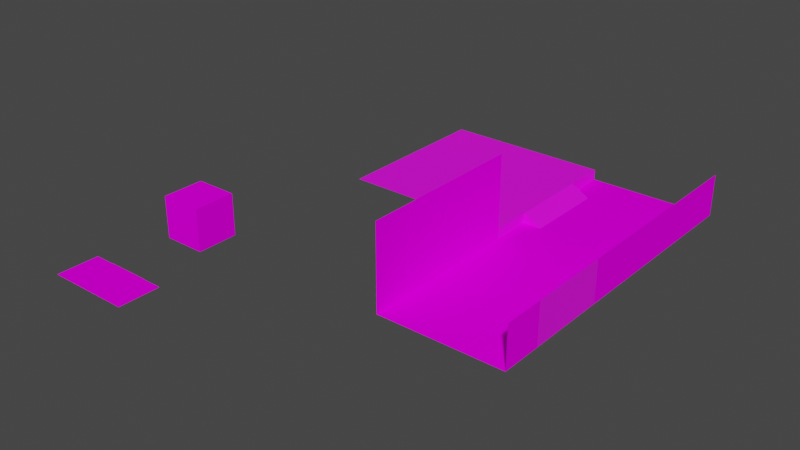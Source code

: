 # Source: level.blend  (saved by Blender 3.3.6; exported with 4.5.12 LTS)
import bpy
from mathutils import Matrix  # noqa: F401  (used for matrix-valued properties, if any)

bpy.ops.wm.read_factory_settings(use_empty=True)
scene = bpy.context.scene
scene.name = 'Scene'

# ---- collections
col_collection = bpy.data.collections.new('Collection'); scene.collection.children.link(col_collection)

# ---- images (referenced by path relative to the original .blend; pixels are not part of the script)
import os
ASSET_DIR = os.environ.get("B2B_ASSET_DIR", "")  # directory of the original .blend (textures are referenced by path, not embedded)
HERE = os.path.dirname(os.path.abspath(__file__))  # packed textures are extracted next to this script under _unpacked/

def load_image(name, relpath, width, height, colorspace="sRGB"):
    """Load a texture the original file referenced (path relative to the .blend, or extracted next to this script)."""
    p = next((c for c in (os.path.join(HERE, relpath), os.path.join(ASSET_DIR, relpath)) if relpath and os.path.exists(c)), "")
    if p:
        img = bpy.data.images.load(p, check_existing=True)
        img.name = name
    else:  # same state as the original file: an image datablock whose file is absent (Cycles renders it pink)
        img = bpy.data.images.new(name, width, height)
        img.source = "FILE"
        img.filepath = "//" + (relpath or name)
    img.colorspace_settings.name = colorspace
    return img
img_000_png = load_image('000.png', '000.png', 1024, 1024, 'sRGB')
img_floor_003_png = load_image('floor-003.png', 'floor-003.png', 1024, 1024, 'sRGB')
img_floor_004_png = load_image('floor-004.png', 'floor-004.png', 1024, 1024, 'sRGB')
img_fl_501_png = load_image('fl-501.png', 'fl-501.png', 1024, 1024, 'sRGB')
img_floor_103_png = load_image('floor-103.png', 'floor-103.png', 1024, 1024, 'sRGB')
img_floor_005_png = load_image('floor-005.png', 'floor-005.png', 1024, 1024, 'sRGB')
img_floor_006_png = load_image('floor-006.png', 'floor-006.png', 1024, 1024, 'sRGB')
img_floor_007_png = load_image('floor-007.png', 'floor-007.png', 1024, 1024, 'sRGB')
img_002_png = load_image('002.png', '002.png', 1024, 1024, 'sRGB')
img_001_png = load_image('001.png', '001.png', 1024, 1024, 'sRGB')

# ---- materials (node trees are filled in below, after node groups)
mat_000 = bpy.data.materials.new('000')
mat_000.alpha_threshold = 0.0
mat_000.use_transparent_shadow = False
mat_000.roughness = 0.5
mat_000.line_color = (0.0, 0.0, 0.0, 1.0)
mat_fl001 = bpy.data.materials.new('fl001')
mat_fl001.use_transparent_shadow = False
mat_fl004 = bpy.data.materials.new('fl004')
mat_fl004.surface_render_method = 'BLENDED'
mat_fl004.blend_method = 'BLEND'
mat_fl004.use_transparent_shadow = False
mat_fl004.preview_render_type = 'FLAT'
mat_fl_501 = bpy.data.materials.new('fl-501')
mat_fl103 = bpy.data.materials.new('fl103')
mat_fl103.use_transparent_shadow = False
mat_fl_005 = bpy.data.materials.new('fl-005')
mat_fl_005.use_transparent_shadow = False
mat_fl_006 = bpy.data.materials.new('fl-006')
mat_fl_006.use_transparent_shadow = False
mat_fl_007 = bpy.data.materials.new('fl-007')
mat_fl_007.use_transparent_shadow = False
mat_002 = bpy.data.materials.new('002')
mat_002.use_transparent_shadow = False
mat_001 = bpy.data.materials.new('001')
mat_001.use_transparent_shadow = False

# ---- material node trees
mat_000.use_nodes = True; mat_000.node_tree.nodes.clear()
_N = mat_000.node_tree.nodes; _L = mat_000.node_tree.links
n0 = _N.new('ShaderNodeOutputMaterial'); n0.name = 'Material Output'; n0.location = (300, 300)
n1 = _N.new('ShaderNodeBsdfPrincipled'); n1.name = 'Principled BSDF'; n1.location = (10, 300)
n1.distribution = 'GGX'
n1.subsurface_method = 'RANDOM_WALK_SKIN'
n1.inputs[2].default_value = 0.0
n1.inputs[3].default_value = 1.45
n1.inputs[11].default_value = 1.01
n1.inputs[13].default_value = 0.0
n1.inputs[20].default_value = 0.0
n1.inputs[27].default_value = (0.0, 0.0, 0.0, 1.0)
n1.inputs[28].default_value = 1.0
n2 = _N.new('ShaderNodeTexImage'); n2.name = 'Image Texture'; n2.location = (-280, 280)
n2.image = img_000_png
n2.interpolation = 'Closest'
_L.new(n1.outputs[0], n0.inputs[0])
_L.new(n2.outputs[0], n1.inputs[0])
n0.is_active_output = True
mat_fl001.use_nodes = True; mat_fl001.node_tree.nodes.clear()
_N = mat_fl001.node_tree.nodes; _L = mat_fl001.node_tree.links
n0 = _N.new('ShaderNodeBsdfPrincipled'); n0.name = 'Principled BSDF'; n0.location = (10, 300)
n0.distribution = 'GGX'
n0.subsurface_method = 'RANDOM_WALK_SKIN'
n0.inputs[3].default_value = 1.45
n0.inputs[13].default_value = 0.0
n0.inputs[27].default_value = (0.0, 0.0, 0.0, 1.0)
n0.inputs[28].default_value = 1.0
n1 = _N.new('ShaderNodeOutputMaterial'); n1.name = 'Material Output'; n1.location = (300, 300)
n2 = _N.new('ShaderNodeTexImage'); n2.name = 'Image Texture'; n2.location = (-280, 275)
n2.image = img_floor_003_png
n2.interpolation = 'Closest'
_L.new(n0.outputs[0], n1.inputs[0])
_L.new(n2.outputs[0], n0.inputs[0])
n1.is_active_output = True
mat_fl004.use_nodes = True; mat_fl004.node_tree.nodes.clear()
_N = mat_fl004.node_tree.nodes; _L = mat_fl004.node_tree.links
n0 = _N.new('ShaderNodeOutputMaterial'); n0.name = 'Material Output'; n0.location = (300, 300)
n1 = _N.new('ShaderNodeTexImage'); n1.name = 'Image Texture'; n1.location = (-200, 300)
n1.image = img_floor_004_png
n1.interpolation = 'Closest'
n1.extension = 'CLIP'
n2 = _N.new('ShaderNodeBsdfPrincipled'); n2.name = 'Principled BSDF'; n2.location = (0, 300)
n2.distribution = 'GGX'
n2.subsurface_method = 'RANDOM_WALK_SKIN'
n2.inputs[2].default_value = 0.0
n2.inputs[3].default_value = 1.45
n2.inputs[13].default_value = 0.0
n2.inputs[27].default_value = (0.0, 0.0, 0.0, 1.0)
n2.inputs[28].default_value = 1.0
_L.new(n1.outputs[0], n2.inputs[0])
_L.new(n1.outputs[1], n2.inputs[4])
_L.new(n2.outputs[0], n0.inputs[0])
n0.is_active_output = True
mat_fl_501.use_nodes = True; mat_fl_501.node_tree.nodes.clear()
_N = mat_fl_501.node_tree.nodes; _L = mat_fl_501.node_tree.links
n0 = _N.new('ShaderNodeOutputMaterial'); n0.name = 'Material Output'; n0.location = (300, 300)
n1 = _N.new('ShaderNodeTexImage'); n1.name = 'Image Texture'; n1.location = (-200, 300)
n1.image = img_fl_501_png
n1.interpolation = 'Closest'
n1.extension = 'CLIP'
n2 = _N.new('ShaderNodeBsdfPrincipled'); n2.name = 'Principled BSDF'; n2.location = (0, 300)
n2.distribution = 'GGX'
n2.subsurface_method = 'RANDOM_WALK_SKIN'
n2.inputs[3].default_value = 1.45
n2.inputs[13].default_value = 0.0
n2.inputs[27].default_value = (0.0, 0.0, 0.0, 1.0)
n2.inputs[28].default_value = 1.0
n3 = _N.new('ShaderNodeMath'); n3.name = 'Math'; n3.location = (0, 0)
n3.hide = True
n3.operation = 'GREATER_THAN'
_L.new(n1.outputs[0], n2.inputs[0])
_L.new(n2.outputs[0], n0.inputs[0])
_L.new(n1.outputs[1], n3.inputs[0])
_L.new(n3.outputs[0], n2.inputs[4])
n0.is_active_output = True
mat_fl103.use_nodes = True; mat_fl103.node_tree.nodes.clear()
_N = mat_fl103.node_tree.nodes; _L = mat_fl103.node_tree.links
n0 = _N.new('ShaderNodeBsdfPrincipled'); n0.name = 'Principled BSDF'; n0.location = (10, 300)
n0.distribution = 'GGX'
n0.subsurface_method = 'RANDOM_WALK_SKIN'
n0.inputs[3].default_value = 1.45
n0.inputs[13].default_value = 0.0
n0.inputs[27].default_value = (0.0, 0.0, 0.0, 1.0)
n0.inputs[28].default_value = 1.0
n1 = _N.new('ShaderNodeOutputMaterial'); n1.name = 'Material Output'; n1.location = (300, 300)
n2 = _N.new('ShaderNodeTexImage'); n2.name = 'Image Texture'; n2.location = (-280, 275)
n2.image = img_floor_103_png
n2.interpolation = 'Closest'
_L.new(n0.outputs[0], n1.inputs[0])
_L.new(n2.outputs[0], n0.inputs[0])
n1.is_active_output = True
mat_fl_005.use_nodes = True; mat_fl_005.node_tree.nodes.clear()
_N = mat_fl_005.node_tree.nodes; _L = mat_fl_005.node_tree.links
n0 = _N.new('ShaderNodeBsdfPrincipled'); n0.name = 'Principled BSDF'; n0.location = (10, 300)
n0.distribution = 'GGX'
n0.subsurface_method = 'RANDOM_WALK_SKIN'
n0.inputs[3].default_value = 1.45
n0.inputs[27].default_value = (0.0, 0.0, 0.0, 1.0)
n0.inputs[28].default_value = 1.0
n1 = _N.new('ShaderNodeOutputMaterial'); n1.name = 'Material Output'; n1.location = (300, 300)
n2 = _N.new('ShaderNodeTexImage'); n2.name = 'Image Texture'; n2.location = (-280, 275)
n2.image = img_floor_005_png
n2.interpolation = 'Closest'
_L.new(n0.outputs[0], n1.inputs[0])
_L.new(n2.outputs[0], n0.inputs[0])
n1.is_active_output = True
mat_fl_006.use_nodes = True; mat_fl_006.node_tree.nodes.clear()
_N = mat_fl_006.node_tree.nodes; _L = mat_fl_006.node_tree.links
n0 = _N.new('ShaderNodeBsdfPrincipled'); n0.name = 'Principled BSDF'; n0.location = (10, 300)
n0.distribution = 'GGX'
n0.subsurface_method = 'RANDOM_WALK_SKIN'
n0.inputs[3].default_value = 1.45
n0.inputs[27].default_value = (0.0, 0.0, 0.0, 1.0)
n0.inputs[28].default_value = 1.0
n1 = _N.new('ShaderNodeOutputMaterial'); n1.name = 'Material Output'; n1.location = (300, 300)
n2 = _N.new('ShaderNodeTexImage'); n2.name = 'Image Texture'; n2.location = (-280, 275)
n2.image = img_floor_006_png
n2.interpolation = 'Closest'
_L.new(n0.outputs[0], n1.inputs[0])
_L.new(n2.outputs[0], n0.inputs[0])
n1.is_active_output = True
mat_fl_007.use_nodes = True; mat_fl_007.node_tree.nodes.clear()
_N = mat_fl_007.node_tree.nodes; _L = mat_fl_007.node_tree.links
n0 = _N.new('ShaderNodeBsdfPrincipled'); n0.name = 'Principled BSDF'; n0.location = (10, 300)
n0.distribution = 'GGX'
n0.subsurface_method = 'RANDOM_WALK_SKIN'
n0.inputs[3].default_value = 1.45
n0.inputs[27].default_value = (0.0, 0.0, 0.0, 1.0)
n0.inputs[28].default_value = 1.0
n1 = _N.new('ShaderNodeOutputMaterial'); n1.name = 'Material Output'; n1.location = (300, 300)
n2 = _N.new('ShaderNodeTexImage'); n2.name = 'Image Texture'; n2.location = (-280, 275)
n2.image = img_floor_007_png
n2.interpolation = 'Closest'
_L.new(n0.outputs[0], n1.inputs[0])
_L.new(n2.outputs[0], n0.inputs[0])
n1.is_active_output = True
mat_002.use_nodes = True; mat_002.node_tree.nodes.clear()
_N = mat_002.node_tree.nodes; _L = mat_002.node_tree.links
n0 = _N.new('ShaderNodeBsdfPrincipled'); n0.name = 'Principled BSDF'; n0.location = (10, 300)
n0.distribution = 'GGX'
n0.subsurface_method = 'RANDOM_WALK_SKIN'
n0.inputs[3].default_value = 1.45
n0.inputs[27].default_value = (0.0, 0.0, 0.0, 1.0)
n0.inputs[28].default_value = 1.0
n1 = _N.new('ShaderNodeOutputMaterial'); n1.name = 'Material Output'; n1.location = (300, 300)
n2 = _N.new('ShaderNodeTexImage'); n2.name = 'Image Texture'; n2.location = (-280, 275)
n2.image = img_002_png
n2.interpolation = 'Closest'
_L.new(n0.outputs[0], n1.inputs[0])
_L.new(n2.outputs[0], n0.inputs[0])
n1.is_active_output = True
mat_001.use_nodes = True; mat_001.node_tree.nodes.clear()
_N = mat_001.node_tree.nodes; _L = mat_001.node_tree.links
n0 = _N.new('ShaderNodeBsdfPrincipled'); n0.name = 'Principled BSDF'; n0.location = (10, 300)
n0.distribution = 'GGX'
n0.subsurface_method = 'RANDOM_WALK_SKIN'
n0.inputs[3].default_value = 1.45
n0.inputs[27].default_value = (0.0, 0.0, 0.0, 1.0)
n0.inputs[28].default_value = 1.0
n1 = _N.new('ShaderNodeOutputMaterial'); n1.name = 'Material Output'; n1.location = (300, 300)
n2 = _N.new('ShaderNodeTexImage'); n2.name = 'Image Texture'; n2.location = (-280, 275)
n2.image = img_001_png
n2.interpolation = 'Closest'
_L.new(n0.outputs[0], n1.inputs[0])
_L.new(n2.outputs[0], n0.inputs[0])
n1.is_active_output = True

# ---- world
world_world = bpy.data.worlds.new('World'); scene.world = world_world
world_world.use_nodes = True; world_world.node_tree.nodes.clear()
_N = world_world.node_tree.nodes; _L = world_world.node_tree.links
n0 = _N.new('ShaderNodeOutputWorld'); n0.name = 'World Output'; n0.location = (300, 300)
n1 = _N.new('ShaderNodeBackground'); n1.name = 'Background'; n1.location = (10, 300)
n1.inputs[0].default_value = (0.05088, 0.05088, 0.05088, 1.0)
_L.new(n1.outputs[0], n0.inputs[0])
n0.is_active_output = True
world_world.color = (0.05088, 0.05088, 0.05088)
world_world.use_sun_shadow = False
world_world.sun_shadow_jitter_overblur = 0.0

# ---- meshes
me_cube = bpy.data.meshes.new('Cube')
me_cube.from_pydata([(0.5, 0.5, 1.0), (0.5, 0.5, 0.0), (0.5, -0.5, 1.0), (0.5, -0.5, 0.0), (-0.5, 0.5, 1.0), (-0.5, 0.5, 0.0), (-0.5, -0.5, 1.0), (-0.5, -0.5, 0.0)], [], [(0, 4, 6, 2), (3, 2, 6, 7), (7, 6, 4, 5), (5, 1, 3, 7), (1, 0, 2, 3), (5, 4, 0, 1)])
_uv = me_cube.uv_layers.new(name='UVMap')
_uv.uv.foreach_set('vector', [1.0, -1.192e-07, 1.0, 1.0, 5.96e-08, 1.0, -1.192e-07, 5.96e-08, 1.0, -1.192e-07, 1.0, 1.0, 5.96e-08, 1.0, -1.192e-07, 5.96e-08, 1.0, -1.192e-07, 1.0, 1.0, 5.96e-08, 1.0, -1.192e-07, 5.96e-08, 1.0, -1.192e-07, 1.0, 1.0, 5.96e-08, 1.0, -1.192e-07, 5.96e-08, 1.0, -1.192e-07, 1.0, 1.0, 5.96e-08, 1.0, -1.192e-07, 5.96e-08, 1.0, -1.192e-07, 1.0, 1.0, 5.96e-08, 1.0, -1.192e-07, 5.96e-08])
me_cube.materials.append(mat_000)
me_cube.use_mirror_vertex_groups = False
me_cube.update()
me_cube_001 = bpy.data.meshes.new('Cube.001')
me_cube_001.from_pydata([], [], [])
_uv = me_cube_001.uv_layers.new(name='UVMap')
_uv.uv.foreach_set('vector', [])
me_cube_001.materials.append(mat_000)
me_cube_001.use_mirror_vertex_groups = False
me_cube_001.update()
me_cube_002 = bpy.data.meshes.new('Cube.002')
me_cube_002.from_pydata([(1.0, 5.96e-08, 1.0), (1.0, 5.96e-08, 0.0), (0.0, 5.96e-08, 1.0), (0.0, 5.96e-08, 0.0)], [], [(1, 0, 2, 3)])
_uv = me_cube_002.uv_layers.new(name='UVMap')
_uv.uv.foreach_set('vector', [1.0, -1.192e-07, 1.0, 1.0, 5.96e-08, 1.0, -1.192e-07, 5.96e-08])
me_cube_002.materials.append(mat_000)
me_cube_002.use_mirror_vertex_groups = False
me_cube_002.update()
me_plane = bpy.data.meshes.new('Plane')
me_plane.from_pydata([(0.0, 0.0, 0.0), (0.0, 1.0, 0.0), (1.0, 0.0, 0.0), (1.0, 1.0, 0.0)], [], [(1, 0, 2, 3)])
_uv = me_plane.uv_layers.new(name='UVMap')
_uv.uv.foreach_set('vector', [0.0, 1.0, 0.0, 0.0, 1.0, 0.0, 1.0, 1.0])
me_plane.materials.append(mat_fl001)
me_plane.update()
me_floor_004 = bpy.data.meshes.new('floor-004')
me_floor_004.from_pydata([(0.0, 0.0, 0.0), (1.0, 0.0, 0.0), (0.0, 1.0, 0.0), (1.0, 1.0, 0.0)], [], [(0, 1, 3, 2)])
_uv = me_floor_004.uv_layers.new(name='UVMap')
_uv.uv.foreach_set('vector', [0.0, 0.0, 1.0, 0.0, 1.0, 1.0, 0.0, 1.0])
me_floor_004.materials.append(mat_fl004)
me_floor_004.update()
me_fl_501 = bpy.data.meshes.new('fl-501')
me_fl_501.from_pydata([(-0.5, -0.5, 0.0), (0.5, -0.5, 0.0), (-0.5, 0.5, 0.0), (0.5, 0.5, 0.0)], [], [(0, 1, 3, 2)])
_uv = me_fl_501.uv_layers.new(name='UVMap')
_uv.uv.foreach_set('vector', [0.0, 0.0, 1.0, 0.0, 1.0, 1.0, 0.0, 1.0])
me_fl_501.materials.append(mat_fl_501)
me_fl_501.update()
me_plane_001 = bpy.data.meshes.new('Plane.001')
me_plane_001.from_pydata([(0.0, 0.0, 0.0), (0.0, 1.0, 0.0), (1.0, 0.0, 0.0), (1.0, 1.0, 0.0)], [], [(1, 0, 2, 3)])
_uv = me_plane_001.uv_layers.new(name='UVMap')
_uv.uv.foreach_set('vector', [0.0, 1.0, 0.0, 0.0, 1.0, 0.0, 1.0, 1.0])
me_plane_001.materials.append(mat_fl103)
me_plane_001.update()
me_plane_002 = bpy.data.meshes.new('Plane.002')
me_plane_002.from_pydata([(0.0, 0.0, 0.0), (0.0, 1.0, 0.0), (1.0, 0.0, 0.0), (1.0, 1.0, 0.0)], [], [(1, 0, 2, 3)])
_uv = me_plane_002.uv_layers.new(name='UVMap')
_uv.uv.foreach_set('vector', [0.0, 1.0, 0.0, 0.0, 1.0, 0.0, 1.0, 1.0])
me_plane_002.materials.append(mat_fl103)
me_plane_002.update()
me_plane_003 = bpy.data.meshes.new('Plane.003')
me_plane_003.from_pydata([(0.0, 0.0, 0.0), (0.0, 1.0, 0.0), (1.0, 0.0, 0.0), (1.0, 1.0, 0.0)], [], [(1, 0, 2, 3)])
_uv = me_plane_003.uv_layers.new(name='UVMap')
_uv.uv.foreach_set('vector', [0.0, 1.0, 0.0, 0.0, 1.0, 0.0, 1.0, 1.0])
me_plane_003.materials.append(mat_fl001)
me_plane_003.update()
me_plane_004 = bpy.data.meshes.new('Plane.004')
me_plane_004.from_pydata([(0.0, 0.0, 0.0), (0.0, 1.0, 0.0), (1.0, 0.0, 0.0), (1.0, 1.0, 0.0)], [], [(1, 0, 2, 3)])
_uv = me_plane_004.uv_layers.new(name='UVMap')
_uv.uv.foreach_set('vector', [0.0, 1.0, 0.0, 0.0, 1.0, 0.0, 1.0, 1.0])
me_plane_004.materials.append(mat_fl103)
me_plane_004.update()
me_plane_005 = bpy.data.meshes.new('Plane.005')
me_plane_005.from_pydata([(0.0, 0.0, 0.0), (0.0, 1.0, 0.0), (1.0, 0.0, 0.0), (1.0, 1.0, 0.0)], [], [(1, 0, 2, 3)])
_uv = me_plane_005.uv_layers.new(name='UVMap')
_uv.uv.foreach_set('vector', [0.0, 1.0, 0.0, 0.0, 1.0, 0.0, 1.0, 1.0])
me_plane_005.materials.append(mat_fl001)
me_plane_005.update()
me_plane_006 = bpy.data.meshes.new('Plane.006')
me_plane_006.from_pydata([(0.0, 0.0, 0.0), (0.0, 1.0, 0.0), (1.0, 0.0, 0.0), (1.0, 1.0, 0.0)], [], [(1, 0, 2, 3)])
_uv = me_plane_006.uv_layers.new(name='UVMap')
_uv.uv.foreach_set('vector', [0.0, 1.0, 0.0, 0.0, 1.0, 0.0, 1.0, 1.0])
me_plane_006.materials.append(mat_fl103)
me_plane_006.update()
me_plane_007 = bpy.data.meshes.new('Plane.007')
me_plane_007.from_pydata([(0.0, 0.0, 0.0), (0.0, 1.0, 0.0), (1.0, 0.0, 0.0), (1.0, 1.0, 0.0)], [], [(1, 0, 2, 3)])
_uv = me_plane_007.uv_layers.new(name='UVMap')
_uv.uv.foreach_set('vector', [0.0, 1.0, 0.0, 0.0, 1.0, 0.0, 1.0, 1.0])
me_plane_007.materials.append(mat_fl103)
me_plane_007.update()
me_plane_008 = bpy.data.meshes.new('Plane.008')
me_plane_008.from_pydata([(0.0, 0.0, 0.0), (0.0, 1.0, 0.0), (1.0, 0.0, 0.0), (1.0, 1.0, 0.0)], [], [(1, 0, 2, 3)])
_uv = me_plane_008.uv_layers.new(name='UVMap')
_uv.uv.foreach_set('vector', [0.0, 1.0, 0.0, 0.0, 1.0, 0.0, 1.0, 1.0])
me_plane_008.materials.append(mat_fl103)
me_plane_008.update()
me_plane_009 = bpy.data.meshes.new('Plane.009')
me_plane_009.from_pydata([(0.0, 0.0, 0.0), (0.0, 1.0, 0.0), (1.0, 0.0, 0.0), (1.0, 1.0, 0.0)], [], [(1, 0, 2, 3)])
_uv = me_plane_009.uv_layers.new(name='UVMap')
_uv.uv.foreach_set('vector', [0.0, 1.0, 0.0, 0.0, 1.0, 0.0, 1.0, 1.0])
me_plane_009.materials.append(mat_fl001)
me_plane_009.update()
me_plane_010 = bpy.data.meshes.new('Plane.010')
me_plane_010.from_pydata([(0.0, 0.0, 0.0), (0.0, 1.0, 0.0), (1.0, 0.0, 0.0), (1.0, 1.0, 0.0)], [], [(1, 0, 2, 3)])
_uv = me_plane_010.uv_layers.new(name='UVMap')
_uv.uv.foreach_set('vector', [0.0, 1.0, 0.0, 0.0, 1.0, 0.0, 1.0, 1.0])
me_plane_010.materials.append(mat_fl103)
me_plane_010.update()
me_plane_011 = bpy.data.meshes.new('Plane.011')
me_plane_011.from_pydata([(0.0, 0.0, 0.0), (0.0, 1.0, 0.0), (1.0, 0.0, 0.0), (1.0, 1.0, 0.0)], [], [(1, 0, 2, 3)])
_uv = me_plane_011.uv_layers.new(name='UVMap')
_uv.uv.foreach_set('vector', [0.0, 1.0, 0.0, 0.0, 1.0, 0.0, 1.0, 1.0])
me_plane_011.materials.append(mat_fl001)
me_plane_011.update()
me_plane_012 = bpy.data.meshes.new('Plane.012')
me_plane_012.from_pydata([(0.0, 0.0, 0.0), (0.0, 1.0, 0.0), (1.0, 0.0, 0.0), (1.0, 1.0, 0.0)], [], [(1, 0, 2, 3)])
_uv = me_plane_012.uv_layers.new(name='UVMap')
_uv.uv.foreach_set('vector', [0.0, 1.0, 0.0, 0.0, 1.0, 0.0, 1.0, 1.0])
me_plane_012.materials.append(mat_fl103)
me_plane_012.update()
me_plane_013 = bpy.data.meshes.new('Plane.013')
me_plane_013.from_pydata([(0.0, 0.0, 0.0), (0.0, 1.0, 0.0), (1.0, 0.0, 0.0), (1.0, 1.0, 0.0)], [], [(1, 0, 2, 3)])
_uv = me_plane_013.uv_layers.new(name='UVMap')
_uv.uv.foreach_set('vector', [0.0, 1.0, 0.0, 0.0, 1.0, 0.0, 1.0, 1.0])
me_plane_013.materials.append(mat_fl103)
me_plane_013.update()
me_plane_014 = bpy.data.meshes.new('Plane.014')
me_plane_014.from_pydata([(0.0, 0.0, 0.0), (0.0, 1.0, 0.0), (1.0, 0.0, 0.0), (1.0, 1.0, 0.0)], [], [(1, 0, 2, 3)])
_uv = me_plane_014.uv_layers.new(name='UVMap')
_uv.uv.foreach_set('vector', [0.0, 1.0, 0.0, 0.0, 1.0, 0.0, 1.0, 1.0])
me_plane_014.materials.append(mat_fl103)
me_plane_014.update()
me_plane_015 = bpy.data.meshes.new('Plane.015')
me_plane_015.from_pydata([(0.0, 0.0, 0.0), (0.0, 1.0, 0.0), (1.0, 0.0, 0.0), (1.0, 1.0, 0.0)], [], [(1, 0, 2, 3)])
_uv = me_plane_015.uv_layers.new(name='UVMap')
_uv.uv.foreach_set('vector', [0.0, 1.0, 0.0, 0.0, 1.0, 0.0, 1.0, 1.0])
me_plane_015.materials.append(mat_fl001)
me_plane_015.update()
me_plane_016 = bpy.data.meshes.new('Plane.016')
me_plane_016.from_pydata([(0.0, 0.0, 0.0), (0.0, 1.0, 0.0), (1.0, 0.0, 0.0), (1.0, 1.0, 0.0)], [], [(1, 0, 2, 3)])
_uv = me_plane_016.uv_layers.new(name='UVMap')
_uv.uv.foreach_set('vector', [0.0, 1.0, 0.0, 0.0, 1.0, 0.0, 1.0, 1.0])
me_plane_016.materials.append(mat_fl103)
me_plane_016.update()
me_plane_017 = bpy.data.meshes.new('Plane.017')
me_plane_017.from_pydata([(0.0, 0.0, 0.0), (0.0, 1.0, 0.0), (1.0, 0.0, 0.0), (1.0, 1.0, 0.0)], [], [(1, 0, 2, 3)])
_uv = me_plane_017.uv_layers.new(name='UVMap')
_uv.uv.foreach_set('vector', [0.0, 1.0, 0.0, 0.0, 1.0, 0.0, 1.0, 1.0])
me_plane_017.materials.append(mat_fl001)
me_plane_017.update()
me_plane_018 = bpy.data.meshes.new('Plane.018')
me_plane_018.from_pydata([(0.0, 0.0, 0.0), (0.0, 1.0, 0.0), (1.0, 0.0, 0.0), (1.0, 1.0, 0.0)], [], [(1, 0, 2, 3)])
_uv = me_plane_018.uv_layers.new(name='UVMap')
_uv.uv.foreach_set('vector', [0.0, 1.0, 0.0, 0.0, 1.0, 0.0, 1.0, 1.0])
me_plane_018.materials.append(mat_fl103)
me_plane_018.update()
me_plane_019 = bpy.data.meshes.new('Plane.019')
me_plane_019.from_pydata([(0.0, 0.0, 0.0), (0.0, 1.0, 0.0), (1.0, 0.0, 0.0), (1.0, 1.0, 0.0)], [], [(1, 0, 2, 3)])
_uv = me_plane_019.uv_layers.new(name='UVMap')
_uv.uv.foreach_set('vector', [0.0, 1.0, 0.0, 0.0, 1.0, 0.0, 1.0, 1.0])
me_plane_019.materials.append(mat_fl103)
me_plane_019.update()
me_plane_020 = bpy.data.meshes.new('Plane.020')
me_plane_020.from_pydata([(0.0, 0.0, 0.0), (0.0, 1.0, 0.0), (1.0, 0.0, 0.0), (1.0, 1.0, 0.0)], [], [(1, 0, 2, 3)])
_uv = me_plane_020.uv_layers.new(name='UVMap')
_uv.uv.foreach_set('vector', [0.0, 1.0, 0.0, 0.0, 1.0, 0.0, 1.0, 1.0])
me_plane_020.materials.append(mat_fl103)
me_plane_020.update()
me_plane_021 = bpy.data.meshes.new('Plane.021')
me_plane_021.from_pydata([(0.0, 0.0, 0.0), (0.0, 1.0, 0.0), (1.0, 0.0, 0.0), (1.0, 1.0, 0.0)], [], [(1, 0, 2, 3)])
_uv = me_plane_021.uv_layers.new(name='UVMap')
_uv.uv.foreach_set('vector', [0.0, 1.0, 0.0, 0.0, 1.0, 0.0, 1.0, 1.0])
me_plane_021.materials.append(mat_fl001)
me_plane_021.update()
me_plane_022 = bpy.data.meshes.new('Plane.022')
me_plane_022.from_pydata([(0.0, 0.0, 0.0), (0.0, 1.0, 0.0), (1.0, 0.0, 0.0), (1.0, 1.0, 0.0)], [], [(1, 0, 2, 3)])
_uv = me_plane_022.uv_layers.new(name='UVMap')
_uv.uv.foreach_set('vector', [0.0, 1.0, 0.0, 0.0, 1.0, 0.0, 1.0, 1.0])
me_plane_022.materials.append(mat_fl103)
me_plane_022.update()
me_plane_023 = bpy.data.meshes.new('Plane.023')
me_plane_023.from_pydata([(0.0, 0.0, 0.0), (0.0, 1.0, 0.0), (1.0, 0.0, 0.0), (1.0, 1.0, 0.0)], [], [(1, 0, 2, 3)])
_uv = me_plane_023.uv_layers.new(name='UVMap')
_uv.uv.foreach_set('vector', [0.0, 1.0, 0.0, 0.0, 1.0, 0.0, 1.0, 1.0])
me_plane_023.materials.append(mat_fl001)
me_plane_023.update()
me_plane_024 = bpy.data.meshes.new('Plane.024')
me_plane_024.from_pydata([(0.0, 0.0, 0.0), (0.0, 1.0, 0.0), (1.0, 0.0, 0.0), (1.0, 1.0, 0.0)], [], [(1, 0, 2, 3)])
_uv = me_plane_024.uv_layers.new(name='UVMap')
_uv.uv.foreach_set('vector', [0.0, 1.0, 0.0, 0.0, 1.0, 0.0, 1.0, 1.0])
me_plane_024.materials.append(mat_fl103)
me_plane_024.update()
me_cube_003 = bpy.data.meshes.new('Cube.003')
me_cube_003.from_pydata([(1.0, 5.96e-08, 1.0), (1.0, 5.96e-08, 0.0), (0.0, 5.96e-08, 1.0), (0.0, 5.96e-08, 0.0)], [], [(1, 0, 2, 3)])
_uv = me_cube_003.uv_layers.new(name='UVMap')
_uv.uv.foreach_set('vector', [1.0, -1.192e-07, 1.0, 1.0, 5.96e-08, 1.0, -1.192e-07, 5.96e-08])
me_cube_003.materials.append(mat_000)
me_cube_003.use_mirror_vertex_groups = False
me_cube_003.update()
me_cube_004 = bpy.data.meshes.new('Cube.004')
me_cube_004.from_pydata([(1.0, 5.96e-08, 1.0), (1.0, 5.96e-08, 0.0), (0.0, 5.96e-08, 1.0), (0.0, 5.96e-08, 0.0)], [], [(1, 0, 2, 3)])
_uv = me_cube_004.uv_layers.new(name='UVMap')
_uv.uv.foreach_set('vector', [1.0, -1.192e-07, 1.0, 1.0, 5.96e-08, 1.0, -1.192e-07, 5.96e-08])
me_cube_004.materials.append(mat_000)
me_cube_004.use_mirror_vertex_groups = False
me_cube_004.update()
me_cube_005 = bpy.data.meshes.new('Cube.005')
me_cube_005.from_pydata([(1.0, 5.96e-08, 1.0), (1.0, 5.96e-08, 0.0), (0.0, 5.96e-08, 1.0), (0.0, 5.96e-08, 0.0)], [], [(1, 0, 2, 3)])
_uv = me_cube_005.uv_layers.new(name='UVMap')
_uv.uv.foreach_set('vector', [1.0, -1.192e-07, 1.0, 1.0, 5.96e-08, 1.0, -1.192e-07, 5.96e-08])
me_cube_005.materials.append(mat_000)
me_cube_005.use_mirror_vertex_groups = False
me_cube_005.update()
me_cube_006 = bpy.data.meshes.new('Cube.006')
me_cube_006.from_pydata([(-8.146e-08, 1.351e-07, -0.25), (-1.0, 1.351e-07, -0.25), (-8.146e-08, 1.351e-07, 0.0), (-1.0, 1.351e-07, 0.0)], [], [(0, 2, 3, 1)])
_uv = me_cube_006.uv_layers.new(name='UVMap')
_uv.uv.foreach_set('vector', [1.0, -1.192e-07, 1.0, 0.25, -7.451e-08, 0.25, -1.192e-07, 5.96e-08])
me_cube_006.materials.append(mat_fl_005)
me_cube_006.materials.append(mat_fl_006)
me_cube_006.use_mirror_vertex_groups = False
me_cube_006.update()
me_plane_025 = bpy.data.meshes.new('Plane.025')
me_plane_025.from_pydata([(0.0, 0.0, 0.0), (0.0, 1.0, 0.0), (1.0, 0.0, 0.0), (1.0, 1.0, 0.0)], [], [(1, 0, 2, 3)])
_uv = me_plane_025.uv_layers.new(name='UVMap')
_uv.uv.foreach_set('vector', [0.0, 1.0, 0.0, 0.0, 1.0, 0.0, 1.0, 1.0])
me_plane_025.materials.append(mat_fl_005)
me_plane_025.update()
me_cube_011 = bpy.data.meshes.new('Cube.011')
me_cube_011.from_pydata([(-8.146e-08, 1.351e-07, -0.25), (-1.0, 1.351e-07, -0.25), (-8.146e-08, 1.351e-07, 0.0), (-1.0, 1.351e-07, 0.0)], [], [(0, 2, 3, 1)])
_uv = me_cube_011.uv_layers.new(name='UVMap')
_uv.uv.foreach_set('vector', [1.0, -1.192e-07, 1.0, 0.25, -7.451e-08, 0.25, -1.192e-07, 5.96e-08])
me_cube_011.materials.append(mat_fl_005)
me_cube_011.materials.append(mat_fl_006)
me_cube_011.use_mirror_vertex_groups = False
me_cube_011.update()
me_plane_026 = bpy.data.meshes.new('Plane.026')
me_plane_026.from_pydata([(0.0, 0.0, 0.0), (0.0, 1.0, 0.0), (1.0, 0.0, 0.0), (1.0, 1.0, 0.0)], [], [(1, 0, 2, 3)])
_uv = me_plane_026.uv_layers.new(name='UVMap')
_uv.uv.foreach_set('vector', [0.0, 1.0, 0.0, 0.0, 1.0, 0.0, 1.0, 1.0])
me_plane_026.materials.append(mat_fl_006)
me_plane_026.update()
me_plane_027 = bpy.data.meshes.new('Plane.027')
me_plane_027.from_pydata([(0.0, 0.0, 0.0), (0.0, 1.0, 0.0), (1.0, 0.0, 0.0), (1.0, 1.0, 0.0)], [], [(1, 0, 2, 3)])
_uv = me_plane_027.uv_layers.new(name='UVMap')
_uv.uv.foreach_set('vector', [0.0, 1.0, 0.0, 0.0, 1.0, 0.0, 1.0, 1.0])
me_plane_027.materials.append(mat_fl_005)
me_plane_027.update()
me_plane_028 = bpy.data.meshes.new('Plane.028')
me_plane_028.from_pydata([(0.0, 0.0, 0.0), (0.0, 1.0, 0.0), (1.0, 0.0, 0.0), (1.0, 1.0, 0.0)], [], [(1, 0, 2, 3)])
_uv = me_plane_028.uv_layers.new(name='UVMap')
_uv.uv.foreach_set('vector', [0.0, 1.0, 0.0, 0.0, 1.0, 0.0, 1.0, 1.0])
me_plane_028.materials.append(mat_fl_006)
me_plane_028.update()
me_plane_029 = bpy.data.meshes.new('Plane.029')
me_plane_029.from_pydata([(0.0, 0.0, 0.0), (0.0, 1.0, 0.0), (1.0, 0.0, 0.0), (1.0, 1.0, 0.0)], [], [(1, 0, 2, 3)])
_uv = me_plane_029.uv_layers.new(name='UVMap')
_uv.uv.foreach_set('vector', [0.0, 1.0, 0.0, 0.0, 1.0, 0.0, 1.0, 1.0])
me_plane_029.materials.append(mat_fl_006)
me_plane_029.update()
me_plane_030 = bpy.data.meshes.new('Plane.030')
me_plane_030.from_pydata([(0.0, 0.0, 0.0), (0.0, 1.0, 0.0), (1.0, 0.0, 0.0), (1.0, 1.0, 0.0)], [], [(1, 0, 2, 3)])
_uv = me_plane_030.uv_layers.new(name='UVMap')
_uv.uv.foreach_set('vector', [0.0, 1.0, 0.0, 0.0, 1.0, 0.0, 1.0, 1.0])
me_plane_030.materials.append(mat_fl_007)
me_plane_030.update()
me_plane_031 = bpy.data.meshes.new('Plane.031')
me_plane_031.from_pydata([(0.0, 0.0, 0.0), (0.0, 1.0, 0.0), (1.0, 0.0, 0.0), (1.0, 1.0, 0.0)], [], [(1, 0, 2, 3)])
_uv = me_plane_031.uv_layers.new(name='UVMap')
_uv.uv.foreach_set('vector', [0.0, 1.0, 0.0, 0.0, 1.0, 0.0, 1.0, 1.0])
me_plane_031.materials.append(mat_fl_006)
me_plane_031.update()
me_plane_032 = bpy.data.meshes.new('Plane.032')
me_plane_032.from_pydata([(0.0, 0.0, 0.0), (0.0, 1.0, 0.0), (1.0, 0.0, 0.0), (1.0, 1.0, 0.0)], [], [(1, 0, 2, 3)])
_uv = me_plane_032.uv_layers.new(name='UVMap')
_uv.uv.foreach_set('vector', [0.0, 1.0, 0.0, 0.0, 1.0, 0.0, 1.0, 1.0])
me_plane_032.materials.append(mat_fl_005)
me_plane_032.update()
me_plane_033 = bpy.data.meshes.new('Plane.033')
me_plane_033.from_pydata([(0.0, 0.0, 0.0), (0.0, 1.0, 0.0), (1.0, 0.0, 0.0), (1.0, 1.0, 0.0)], [], [(1, 0, 2, 3)])
_uv = me_plane_033.uv_layers.new(name='UVMap')
_uv.uv.foreach_set('vector', [0.0, 1.0, 0.0, 0.0, 1.0, 0.0, 1.0, 1.0])
me_plane_033.materials.append(mat_fl_007)
me_plane_033.update()
me_plane_034 = bpy.data.meshes.new('Plane.034')
me_plane_034.from_pydata([(0.0, 0.0, 0.0), (0.0, 1.0, 0.0), (1.0, 0.0, 0.0), (1.0, 1.0, 0.0)], [], [(1, 0, 2, 3)])
_uv = me_plane_034.uv_layers.new(name='UVMap')
_uv.uv.foreach_set('vector', [0.0, 1.0, 0.0, 0.0, 1.0, 0.0, 1.0, 1.0])
me_plane_034.materials.append(mat_fl_006)
me_plane_034.update()
me_plane_035 = bpy.data.meshes.new('Plane.035')
me_plane_035.from_pydata([(0.0, 0.0, 0.0), (0.0, 1.0, 0.0), (1.0, 0.0, 0.0), (1.0, 1.0, 0.0)], [], [(1, 0, 2, 3)])
_uv = me_plane_035.uv_layers.new(name='UVMap')
_uv.uv.foreach_set('vector', [0.0, 1.0, 0.0, 0.0, 1.0, 0.0, 1.0, 1.0])
me_plane_035.materials.append(mat_fl_007)
me_plane_035.update()
me_plane_036 = bpy.data.meshes.new('Plane.036')
me_plane_036.from_pydata([(0.0, 0.0, 0.0), (0.0, 1.0, 0.0), (1.0, 0.0, 0.0), (1.0, 1.0, 0.0)], [], [(1, 0, 2, 3)])
_uv = me_plane_036.uv_layers.new(name='UVMap')
_uv.uv.foreach_set('vector', [0.0, 1.0, 0.0, 0.0, 1.0, 0.0, 1.0, 1.0])
me_plane_036.materials.append(mat_fl_006)
me_plane_036.update()
me_plane_037 = bpy.data.meshes.new('Plane.037')
me_plane_037.from_pydata([(0.0, 0.0, 0.0), (0.0, 1.0, 0.0), (1.0, 0.0, 0.0), (1.0, 1.0, 0.0)], [], [(1, 0, 2, 3)])
_uv = me_plane_037.uv_layers.new(name='UVMap')
_uv.uv.foreach_set('vector', [0.0, 1.0, 0.0, 0.0, 1.0, 0.0, 1.0, 1.0])
me_plane_037.materials.append(mat_fl_006)
me_plane_037.update()
me_plane_038 = bpy.data.meshes.new('Plane.038')
me_plane_038.from_pydata([(0.0, 0.0, 0.0), (0.0, 1.0, 0.0), (1.0, 0.0, 0.0), (1.0, 1.0, 0.0)], [], [(1, 0, 2, 3)])
_uv = me_plane_038.uv_layers.new(name='UVMap')
_uv.uv.foreach_set('vector', [0.0, 1.0, 0.0, 0.0, 1.0, 0.0, 1.0, 1.0])
me_plane_038.materials.append(mat_fl_007)
me_plane_038.update()
me_plane_039 = bpy.data.meshes.new('Plane.039')
me_plane_039.from_pydata([(0.0, 0.0, 0.0), (0.0, 1.0, 0.0), (1.0, 0.0, 0.0), (1.0, 1.0, 0.0)], [], [(1, 0, 2, 3)])
_uv = me_plane_039.uv_layers.new(name='UVMap')
_uv.uv.foreach_set('vector', [0.0, 1.0, 0.0, 0.0, 1.0, 0.0, 1.0, 1.0])
me_plane_039.materials.append(mat_fl_006)
me_plane_039.update()
me_plane_040 = bpy.data.meshes.new('Plane.040')
me_plane_040.from_pydata([(0.0, 0.0, 0.0), (0.0, 1.0, 0.0), (1.0, 0.0, 0.0), (1.0, 1.0, 0.0)], [], [(1, 0, 2, 3)])
_uv = me_plane_040.uv_layers.new(name='UVMap')
_uv.uv.foreach_set('vector', [0.0, 1.0, 0.0, 0.0, 1.0, 0.0, 1.0, 1.0])
me_plane_040.materials.append(mat_fl_007)
me_plane_040.update()
me_cube_012 = bpy.data.meshes.new('Cube.012')
me_cube_012.from_pydata([(0.0, 1.0, 1.0), (0.0, 1.0, -1.629e-07), (0.0, 0.0, 1.0), (0.0, 0.0, -1.629e-07), (-1.0, 1.0, 1.0), (-1.0, 1.0, -1.629e-07), (-1.0, 0.0, 1.0), (-1.0, 0.0, -1.629e-07)], [], [(0, 4, 6, 2), (3, 2, 6, 7), (7, 6, 4, 5), (5, 1, 3, 7), (1, 0, 2, 3), (5, 4, 0, 1)])
_uv = me_cube_012.uv_layers.new(name='UVMap')
_uv.uv.foreach_set('vector', [1.0, -1.192e-07, 1.0, 1.0, 5.96e-08, 1.0, -1.192e-07, 5.96e-08, 1.0, -1.192e-07, 1.0, 1.0, 5.96e-08, 1.0, -1.192e-07, 5.96e-08, 1.0, -1.192e-07, 1.0, 1.0, 5.96e-08, 1.0, -1.192e-07, 5.96e-08, 1.0, -1.192e-07, 1.0, 1.0, 5.96e-08, 1.0, -1.192e-07, 5.96e-08, 1.0, -1.192e-07, 1.0, 1.0, 5.96e-08, 1.0, -1.192e-07, 5.96e-08, 1.0, -1.192e-07, 1.0, 1.0, 5.96e-08, 1.0, -1.192e-07, 5.96e-08])
me_cube_012.materials.append(mat_fl_005)
me_cube_012.use_mirror_vertex_groups = False
me_cube_012.update()
me_cube_013 = bpy.data.meshes.new('Cube.013')
me_cube_013.from_pydata([(0.0, 1.0, 1.0), (0.0, 1.0, -1.629e-07), (0.0, 0.0, 1.0), (0.0, 0.0, -1.629e-07), (-1.0, 1.0, 1.0), (-1.0, 1.0, -1.629e-07), (-1.0, 0.0, 1.0), (-1.0, 0.0, -1.629e-07)], [], [(0, 4, 6, 2), (3, 2, 6, 7), (7, 6, 4, 5), (5, 1, 3, 7), (1, 0, 2, 3), (5, 4, 0, 1)])
_uv = me_cube_013.uv_layers.new(name='UVMap')
_uv.uv.foreach_set('vector', [1.0, -1.192e-07, 1.0, 1.0, 5.96e-08, 1.0, -1.192e-07, 5.96e-08, 1.0, -1.192e-07, 1.0, 1.0, 5.96e-08, 1.0, -1.192e-07, 5.96e-08, 1.0, -1.192e-07, 1.0, 1.0, 5.96e-08, 1.0, -1.192e-07, 5.96e-08, 1.0, -1.192e-07, 1.0, 1.0, 5.96e-08, 1.0, -1.192e-07, 5.96e-08, 1.0, -1.192e-07, 1.0, 1.0, 5.96e-08, 1.0, -1.192e-07, 5.96e-08, 1.0, -1.192e-07, 1.0, 1.0, 5.96e-08, 1.0, -1.192e-07, 5.96e-08])
me_cube_013.materials.append(mat_fl_007)
me_cube_013.use_mirror_vertex_groups = False
me_cube_013.update()
me_cube_014 = bpy.data.meshes.new('Cube.014')
me_cube_014.from_pydata([(1.0, 5.96e-08, 1.0), (1.0, 5.96e-08, 0.0), (0.0, 5.96e-08, 1.0), (0.0, 5.96e-08, 0.0)], [], [(1, 0, 2, 3)])
_uv = me_cube_014.uv_layers.new(name='UVMap')
_uv.uv.foreach_set('vector', [1.0, -1.192e-07, 1.0, 1.0, 5.96e-08, 1.0, -1.192e-07, 5.96e-08])
me_cube_014.materials.append(mat_000)
me_cube_014.use_mirror_vertex_groups = False
me_cube_014.update()
me_cube_015 = bpy.data.meshes.new('Cube.015')
me_cube_015.from_pydata([(1.0, 5.96e-08, 1.0), (1.0, 5.96e-08, 0.0), (0.0, 5.96e-08, 1.0), (0.0, 5.96e-08, 0.0)], [], [(1, 0, 2, 3)])
_uv = me_cube_015.uv_layers.new(name='UVMap')
_uv.uv.foreach_set('vector', [1.0, -1.192e-07, 1.0, 1.0, 5.96e-08, 1.0, -1.192e-07, 5.96e-08])
me_cube_015.materials.append(mat_000)
me_cube_015.use_mirror_vertex_groups = False
me_cube_015.update()
me_cube_016 = bpy.data.meshes.new('Cube.016')
me_cube_016.from_pydata([(1.0, 5.96e-08, 1.0), (1.0, 5.96e-08, 0.0), (0.0, 5.96e-08, 1.0), (0.0, 5.96e-08, 0.0)], [], [(1, 0, 2, 3)])
_uv = me_cube_016.uv_layers.new(name='UVMap')
_uv.uv.foreach_set('vector', [1.0, -1.192e-07, 1.0, 1.0, 5.96e-08, 1.0, -1.192e-07, 5.96e-08])
me_cube_016.materials.append(mat_000)
me_cube_016.use_mirror_vertex_groups = False
me_cube_016.update()
me_cube_017 = bpy.data.meshes.new('Cube.017')
me_cube_017.from_pydata([(1.0, 5.96e-08, 1.0), (1.0, 5.96e-08, 0.0), (0.0, 5.96e-08, 1.0), (0.0, 5.96e-08, 0.0)], [], [(1, 0, 2, 3)])
_uv = me_cube_017.uv_layers.new(name='UVMap')
_uv.uv.foreach_set('vector', [1.0, -1.192e-07, 1.0, 1.0, 5.96e-08, 1.0, -1.192e-07, 5.96e-08])
me_cube_017.materials.append(mat_000)
me_cube_017.use_mirror_vertex_groups = False
me_cube_017.update()
me_cube_018 = bpy.data.meshes.new('Cube.018')
me_cube_018.from_pydata([(1.0, 5.96e-08, 1.0), (1.0, 5.96e-08, 0.0), (0.0, 5.96e-08, 1.0), (0.0, 5.96e-08, 0.0)], [], [(1, 0, 2, 3)])
_uv = me_cube_018.uv_layers.new(name='UVMap')
_uv.uv.foreach_set('vector', [1.0, -1.192e-07, 1.0, 1.0, 5.96e-08, 1.0, -1.192e-07, 5.96e-08])
me_cube_018.materials.append(mat_000)
me_cube_018.use_mirror_vertex_groups = False
me_cube_018.update()
me_cube_019 = bpy.data.meshes.new('Cube.019')
me_cube_019.from_pydata([(1.0, 5.96e-08, 1.0), (1.0, 5.96e-08, 0.0), (0.0, 5.96e-08, 1.0), (0.0, 5.96e-08, 0.0)], [], [(1, 0, 2, 3)])
_uv = me_cube_019.uv_layers.new(name='UVMap')
_uv.uv.foreach_set('vector', [1.0, -1.192e-07, 1.0, 1.0, 5.96e-08, 1.0, -1.192e-07, 5.96e-08])
me_cube_019.materials.append(mat_002)
me_cube_019.use_mirror_vertex_groups = False
me_cube_019.update()
me_cube_020 = bpy.data.meshes.new('Cube.020')
me_cube_020.from_pydata([(1.0, 5.96e-08, 1.0), (1.0, 5.96e-08, 0.0), (0.0, 5.96e-08, 1.0), (0.0, 5.96e-08, 0.0)], [], [(1, 0, 2, 3)])
_uv = me_cube_020.uv_layers.new(name='UVMap')
_uv.uv.foreach_set('vector', [1.0, -1.192e-07, 1.0, 1.0, 5.96e-08, 1.0, -1.192e-07, 5.96e-08])
me_cube_020.materials.append(mat_001)
me_cube_020.use_mirror_vertex_groups = False
me_cube_020.update()
me_cube_021 = bpy.data.meshes.new('Cube.021')
me_cube_021.from_pydata([(1.0, 5.96e-08, 1.0), (1.0, 5.96e-08, 0.0), (0.0, 5.96e-08, 1.0), (0.0, 5.96e-08, 0.0)], [], [(1, 0, 2, 3)])
_uv = me_cube_021.uv_layers.new(name='UVMap')
_uv.uv.foreach_set('vector', [1.0, -1.192e-07, 1.0, 1.0, 5.96e-08, 1.0, -1.192e-07, 5.96e-08])
me_cube_021.materials.append(mat_000)
me_cube_021.use_mirror_vertex_groups = False
me_cube_021.update()
me_cube_022 = bpy.data.meshes.new('Cube.022')
me_cube_022.from_pydata([(1.0, 5.96e-08, 1.0), (1.0, 5.96e-08, 0.0), (0.0, 5.96e-08, 1.0), (0.0, 5.96e-08, 0.0)], [], [(1, 0, 2, 3)])
_uv = me_cube_022.uv_layers.new(name='UVMap')
_uv.uv.foreach_set('vector', [1.0, -1.192e-07, 1.0, 1.0, 5.96e-08, 1.0, -1.192e-07, 5.96e-08])
me_cube_022.materials.append(mat_000)
me_cube_022.use_mirror_vertex_groups = False
me_cube_022.update()
me_cube_023 = bpy.data.meshes.new('Cube.023')
me_cube_023.from_pydata([(1.0, 5.96e-08, 1.0), (1.0, 5.96e-08, 0.0), (0.0, 5.96e-08, 1.0), (0.0, 5.96e-08, 0.0)], [], [(1, 0, 2, 3)])
_uv = me_cube_023.uv_layers.new(name='UVMap')
_uv.uv.foreach_set('vector', [1.0, -1.192e-07, 1.0, 1.0, 5.96e-08, 1.0, -1.192e-07, 5.96e-08])
me_cube_023.materials.append(mat_000)
me_cube_023.use_mirror_vertex_groups = False
me_cube_023.update()
me_cube_024 = bpy.data.meshes.new('Cube.024')
me_cube_024.from_pydata([(1.0, 5.96e-08, 1.0), (1.0, 5.96e-08, 0.0), (0.0, 5.96e-08, 1.0), (0.0, 5.96e-08, 0.0)], [], [(1, 0, 2, 3)])
_uv = me_cube_024.uv_layers.new(name='UVMap')
_uv.uv.foreach_set('vector', [1.0, -1.192e-07, 1.0, 1.0, 5.96e-08, 1.0, -1.192e-07, 5.96e-08])
me_cube_024.materials.append(mat_000)
me_cube_024.use_mirror_vertex_groups = False
me_cube_024.update()
me_cube_025 = bpy.data.meshes.new('Cube.025')
me_cube_025.from_pydata([(1.0, 5.96e-08, 1.0), (1.0, 5.96e-08, 0.0), (0.0, 5.96e-08, 1.0), (0.0, 5.96e-08, 0.0)], [], [(1, 0, 2, 3)])
_uv = me_cube_025.uv_layers.new(name='UVMap')
_uv.uv.foreach_set('vector', [1.0, -1.192e-07, 1.0, 1.0, 5.96e-08, 1.0, -1.192e-07, 5.96e-08])
me_cube_025.materials.append(mat_000)
me_cube_025.use_mirror_vertex_groups = False
me_cube_025.update()

# ---- objects
ob_cube = bpy.data.objects.new('Cube', me_cube)
ob_cube_001 = bpy.data.objects.new('Cube.001', me_cube_001)
ob_cube_002 = bpy.data.objects.new('Cube.002', me_cube_002)
ob_fl001 = bpy.data.objects.new('fl001', me_plane)
ob_floor_004 = bpy.data.objects.new('floor-004', me_floor_004)
ob_fl_501 = bpy.data.objects.new('fl-501', me_fl_501)
ob_fl001_001 = bpy.data.objects.new('fl001.001', me_plane_001)
ob_fl001_002 = bpy.data.objects.new('fl001.002', me_plane_002)
ob_fl001_003 = bpy.data.objects.new('fl001.003', me_plane_003)
ob_fl001_004 = bpy.data.objects.new('fl001.004', me_plane_004)
ob_fl001_005 = bpy.data.objects.new('fl001.005', me_plane_005)
ob_fl001_006 = bpy.data.objects.new('fl001.006', me_plane_006)
ob_fl001_007 = bpy.data.objects.new('fl001.007', me_plane_007)
ob_fl001_008 = bpy.data.objects.new('fl001.008', me_plane_008)
ob_fl001_009 = bpy.data.objects.new('fl001.009', me_plane_009)
ob_fl001_010 = bpy.data.objects.new('fl001.010', me_plane_010)
ob_fl001_011 = bpy.data.objects.new('fl001.011', me_plane_011)
ob_fl001_012 = bpy.data.objects.new('fl001.012', me_plane_012)
ob_fl001_013 = bpy.data.objects.new('fl001.013', me_plane_013)
ob_fl001_014 = bpy.data.objects.new('fl001.014', me_plane_014)
ob_fl001_015 = bpy.data.objects.new('fl001.015', me_plane_015)
ob_fl001_016 = bpy.data.objects.new('fl001.016', me_plane_016)
ob_fl001_017 = bpy.data.objects.new('fl001.017', me_plane_017)
ob_fl001_018 = bpy.data.objects.new('fl001.018', me_plane_018)
ob_fl001_019 = bpy.data.objects.new('fl001.019', me_plane_019)
ob_fl001_020 = bpy.data.objects.new('fl001.020', me_plane_020)
ob_fl001_021 = bpy.data.objects.new('fl001.021', me_plane_021)
ob_fl001_022 = bpy.data.objects.new('fl001.022', me_plane_022)
ob_fl001_023 = bpy.data.objects.new('fl001.023', me_plane_023)
ob_fl001_024 = bpy.data.objects.new('fl001.024', me_plane_024)
ob_cube_003 = bpy.data.objects.new('Cube.003', me_cube_003)
ob_cube_004 = bpy.data.objects.new('Cube.004', me_cube_004)
ob_cube_005 = bpy.data.objects.new('Cube.005', me_cube_005)
ob_cube_006 = bpy.data.objects.new('Cube.006', me_cube_006)
ob_fl001_025 = bpy.data.objects.new('fl001.025', me_plane_025)
ob_cube_007 = bpy.data.objects.new('Cube.007', me_cube_011)
ob_fl001_026 = bpy.data.objects.new('fl001.026', me_plane_026)
ob_fl001_027 = bpy.data.objects.new('fl001.027', me_plane_027)
ob_fl001_028 = bpy.data.objects.new('fl001.028', me_plane_028)
ob_fl001_029 = bpy.data.objects.new('fl001.029', me_plane_029)
ob_fl001_030 = bpy.data.objects.new('fl001.030', me_plane_030)
ob_fl001_031 = bpy.data.objects.new('fl001.031', me_plane_031)
ob_fl001_032 = bpy.data.objects.new('fl001.032', me_plane_032)
ob_fl001_033 = bpy.data.objects.new('fl001.033', me_plane_033)
ob_fl001_034 = bpy.data.objects.new('fl001.034', me_plane_034)
ob_fl001_035 = bpy.data.objects.new('fl001.035', me_plane_035)
ob_fl001_036 = bpy.data.objects.new('fl001.036', me_plane_036)
ob_fl001_037 = bpy.data.objects.new('fl001.037', me_plane_037)
ob_fl001_038 = bpy.data.objects.new('fl001.038', me_plane_038)
ob_fl001_039 = bpy.data.objects.new('fl001.039', me_plane_039)
ob_fl001_040 = bpy.data.objects.new('fl001.040', me_plane_040)
ob_cube_008 = bpy.data.objects.new('Cube.008', me_cube_012)
ob_cube_009 = bpy.data.objects.new('Cube.009', me_cube_013)
ob_cube_010 = bpy.data.objects.new('Cube.010', me_cube_014)
ob_cube_011 = bpy.data.objects.new('Cube.011', me_cube_015)
ob_cube_012 = bpy.data.objects.new('Cube.012', me_cube_016)
ob_cube_013 = bpy.data.objects.new('Cube.013', me_cube_017)
ob_cube_014 = bpy.data.objects.new('Cube.014', me_cube_018)
ob_cube_015 = bpy.data.objects.new('Cube.015', me_cube_019)
ob_cube_016 = bpy.data.objects.new('Cube.016', me_cube_020)
ob_cube_017 = bpy.data.objects.new('Cube.017', me_cube_021)
ob_cube_018 = bpy.data.objects.new('Cube.018', me_cube_022)
ob_cube_019 = bpy.data.objects.new('Cube.019', me_cube_023)
ob_cube_020 = bpy.data.objects.new('Cube.020', me_cube_024)
ob_cube_021 = bpy.data.objects.new('Cube.021', me_cube_025)

# ---- transforms, parenting, visibility, modifiers, constraints
ob_cube.location = (-5.0, 0.0, 0.0)
ob_cube.lock_rotations_4d = False
ob_cube.empty_display_type = 'ARROWS'
ob_cube.lineart.crease_threshold = 0.0
ob_cube_001.location = (1.0, -1.0, 0.0)
ob_cube_001.lock_rotations_4d = False
ob_cube_001.empty_display_type = 'ARROWS'
ob_cube_001.lineart.crease_threshold = 0.0
ob_cube_002.location = (0.0, 0.0, 0.0)
ob_cube_002.rotation_euler = (0.0, -0.0, 1.571)
ob_cube_002.lock_rotations_4d = False
ob_cube_002.empty_display_type = 'ARROWS'
ob_cube_002.lineart.crease_threshold = 0.0
ob_fl001.location = (-5.0, -3.0, 0.0)
ob_floor_004.location = (-6.0, -3.0, 0.0)
ob_fl_501.location = (-5.0, -2.5, 0.01)
ob_fl001_001.location = (0.0, 0.0, 0.0)
ob_fl001_002.location = (0.0, 1.0, 0.0)
ob_fl001_003.location = (2.0, 0.0, 0.0)
ob_fl001_003.rotation_euler = (0.0, -0.0, 1.571)
ob_fl001_004.location = (3.0, 1.0, 0.0)
ob_fl001_004.rotation_euler = (0.0, -0.0, 3.142)
ob_fl001_005.location = (2.0, 1.0, 0.0)
ob_fl001_005.rotation_euler = (0.0, -0.0, 1.571)
ob_fl001_006.location = (3.0, 2.0, 0.0)
ob_fl001_006.rotation_euler = (0.0, -0.0, 3.142)
ob_fl001_007.location = (0.0, 2.0, 0.0)
ob_fl001_008.location = (0.0, 3.0, 0.0)
ob_fl001_009.location = (2.0, 2.0, 0.0)
ob_fl001_009.rotation_euler = (0.0, -0.0, 1.571)
ob_fl001_010.location = (3.0, 3.0, 0.0)
ob_fl001_010.rotation_euler = (0.0, -0.0, 3.142)
ob_fl001_011.location = (2.0, 3.0, 0.0)
ob_fl001_011.rotation_euler = (0.0, -0.0, 1.571)
ob_fl001_012.location = (3.0, 4.0, 0.0)
ob_fl001_012.rotation_euler = (0.0, -0.0, 3.142)
ob_fl001_013.location = (0.0, 4.0, 0.0)
ob_fl001_014.location = (0.0, 5.0, 0.0)
ob_fl001_015.location = (2.0, 4.0, 0.0)
ob_fl001_015.rotation_euler = (0.0, -0.0, 1.571)
ob_fl001_016.location = (3.0, 5.0, 0.0)
ob_fl001_016.rotation_euler = (0.0, -0.0, 3.142)
ob_fl001_017.location = (2.0, 5.0, 0.0)
ob_fl001_017.rotation_euler = (0.0, -0.0, 1.571)
ob_fl001_018.location = (3.0, 6.0, 0.0)
ob_fl001_018.rotation_euler = (0.0, -0.0, 3.142)
ob_fl001_019.location = (0.0, 6.0, 0.0)
ob_fl001_020.location = (0.0, 7.0, 0.0)
ob_fl001_021.location = (2.0, 6.0, 0.0)
ob_fl001_021.rotation_euler = (0.0, -0.0, 1.571)
ob_fl001_022.location = (3.0, 7.0, 0.0)
ob_fl001_022.rotation_euler = (0.0, -0.0, 3.142)
ob_fl001_023.location = (2.0, 7.0, 0.0)
ob_fl001_023.rotation_euler = (0.0, -0.0, 1.571)
ob_fl001_024.location = (3.0, 8.0, 0.0)
ob_fl001_024.rotation_euler = (0.0, -0.0, 3.142)
ob_cube_003.location = (0.0, 1.0, 0.0)
ob_cube_003.rotation_euler = (0.0, -0.0, 1.571)
ob_cube_003.lock_rotations_4d = False
ob_cube_003.empty_display_type = 'ARROWS'
ob_cube_003.lineart.crease_threshold = 0.0
ob_cube_004.location = (0.0, 2.0, 0.0)
ob_cube_004.rotation_euler = (0.0, -0.0, 1.571)
ob_cube_004.lock_rotations_4d = False
ob_cube_004.empty_display_type = 'ARROWS'
ob_cube_004.lineart.crease_threshold = 0.0
ob_cube_005.location = (0.0, 3.0, 0.0)
ob_cube_005.rotation_euler = (0.0, -0.0, 1.571)
ob_cube_005.lock_rotations_4d = False
ob_cube_005.empty_display_type = 'ARROWS'
ob_cube_005.lineart.crease_threshold = 0.0
ob_cube_006.location = (0.0, 4.0, 0.0)
ob_cube_006.rotation_euler = (-3.821e-15, -3.142, 1.571)
ob_cube_006.lock_rotations_4d = False
ob_cube_006.empty_display_type = 'ARROWS'
ob_cube_006.lineart.crease_threshold = 0.0
ob_fl001_025.location = (0.0, 4.0, 0.25)
ob_fl001_025.rotation_euler = (0.0, -0.0, 1.571)
ob_cube_007.location = (0.0, 7.0, 0.0)
ob_cube_007.rotation_euler = (-3.821e-15, -3.142, 1.571)
ob_cube_007.lock_rotations_4d = False
ob_cube_007.empty_display_type = 'ARROWS'
ob_cube_007.lineart.crease_threshold = 0.0
ob_fl001_026.location = (0.0, 7.0, 0.25)
ob_fl001_026.rotation_euler = (0.0, -0.0, 1.571)
ob_fl001_027.location = (0.0, 6.0, 0.25)
ob_fl001_027.rotation_euler = (0.0, -0.0, 1.571)
ob_fl001_028.location = (0.0, 5.0, 0.25)
ob_fl001_028.rotation_euler = (0.0, -0.0, 1.571)
ob_fl001_029.location = (-1.0, 4.0, 0.25)
ob_fl001_029.rotation_euler = (0.0, -0.0, 1.571)
ob_fl001_030.location = (-1.0, 7.0, 0.25)
ob_fl001_030.rotation_euler = (0.0, -0.0, 1.571)
ob_fl001_031.location = (-1.0, 6.0, 0.25)
ob_fl001_031.rotation_euler = (0.0, -0.0, 1.571)
ob_fl001_032.location = (-1.0, 5.0, 0.25)
ob_fl001_032.rotation_euler = (0.0, -0.0, 1.571)
ob_fl001_033.location = (-2.0, 4.0, 0.25)
ob_fl001_033.rotation_euler = (0.0, -0.0, 1.571)
ob_fl001_034.location = (-2.0, 7.0, 0.25)
ob_fl001_034.rotation_euler = (0.0, -0.0, 1.571)
ob_fl001_035.location = (-2.0, 6.0, 0.25)
ob_fl001_035.rotation_euler = (0.0, -0.0, 1.571)
ob_fl001_036.location = (-2.0, 5.0, 0.25)
ob_fl001_036.rotation_euler = (0.0, -0.0, 1.571)
ob_fl001_037.location = (-3.0, 4.0, 0.25)
ob_fl001_037.rotation_euler = (0.0, -0.0, 1.571)
ob_fl001_038.location = (-3.0, 7.0, 0.25)
ob_fl001_038.rotation_euler = (0.0, -0.0, 1.571)
ob_fl001_039.location = (-3.0, 6.0, 0.25)
ob_fl001_039.rotation_euler = (0.0, -0.0, 1.571)
ob_fl001_040.location = (-3.0, 5.0, 0.25)
ob_fl001_040.rotation_euler = (0.0, -0.0, 1.571)
ob_cube_008.location = (0.0, 5.0, 0.25)
ob_cube_008.rotation_euler = (-0.0, 3.665, -0.0)
ob_cube_008.lock_rotations_4d = False
ob_cube_008.empty_display_type = 'ARROWS'
ob_cube_008.lineart.crease_threshold = 0.0
ob_cube_009.location = (-2.166e-07, 6.0, 0.25)
ob_cube_009.rotation_euler = (-0.0, 3.665, -0.0)
ob_cube_009.lock_rotations_4d = False
ob_cube_009.empty_display_type = 'ARROWS'
ob_cube_009.lineart.crease_threshold = 0.0
ob_cube_010.location = (0.0, 0.0, 1.0)
ob_cube_010.rotation_euler = (0.0, -0.0, 1.571)
ob_cube_010.lock_rotations_4d = False
ob_cube_010.empty_display_type = 'ARROWS'
ob_cube_010.lineart.crease_threshold = 0.0
ob_cube_011.location = (0.0, 1.0, 1.0)
ob_cube_011.rotation_euler = (0.0, -0.0, 1.571)
ob_cube_011.lock_rotations_4d = False
ob_cube_011.empty_display_type = 'ARROWS'
ob_cube_011.lineart.crease_threshold = 0.0
ob_cube_012.location = (0.0, 2.0, 1.0)
ob_cube_012.rotation_euler = (0.0, -0.0, 1.571)
ob_cube_012.lock_rotations_4d = False
ob_cube_012.empty_display_type = 'ARROWS'
ob_cube_012.lineart.crease_threshold = 0.0
ob_cube_013.location = (0.0, 3.0, 1.0)
ob_cube_013.rotation_euler = (0.0, -0.0, 1.571)
ob_cube_013.lock_rotations_4d = False
ob_cube_013.empty_display_type = 'ARROWS'
ob_cube_013.lineart.crease_threshold = 0.0
ob_cube_014.location = (3.0, 4.0, 0.0)
ob_cube_014.rotation_euler = (0.0, -0.0, 4.712)
ob_cube_014.lock_rotations_4d = False
ob_cube_014.empty_display_type = 'ARROWS'
ob_cube_014.lineart.crease_threshold = 0.0
ob_cube_015.location = (3.0, 3.0, 0.0)
ob_cube_015.rotation_euler = (0.0, -0.0, 4.712)
ob_cube_015.lock_rotations_4d = False
ob_cube_015.empty_display_type = 'ARROWS'
ob_cube_015.lineart.crease_threshold = 0.0
ob_cube_016.location = (3.0, 2.0, 0.0)
ob_cube_016.rotation_euler = (0.0, -0.0, 4.712)
ob_cube_016.lock_rotations_4d = False
ob_cube_016.empty_display_type = 'ARROWS'
ob_cube_016.lineart.crease_threshold = 0.0
ob_cube_017.location = (3.0, 1.0, 0.0)
ob_cube_017.rotation_euler = (0.0, -0.0, 4.712)
ob_cube_017.lock_rotations_4d = False
ob_cube_017.empty_display_type = 'ARROWS'
ob_cube_017.lineart.crease_threshold = 0.0
ob_cube_018.location = (3.0, 8.0, 0.0)
ob_cube_018.rotation_euler = (0.0, -0.0, 4.712)
ob_cube_018.lock_rotations_4d = False
ob_cube_018.empty_display_type = 'ARROWS'
ob_cube_018.lineart.crease_threshold = 0.0
ob_cube_019.location = (3.0, 7.0, 0.0)
ob_cube_019.rotation_euler = (0.0, -0.0, 4.712)
ob_cube_019.lock_rotations_4d = False
ob_cube_019.empty_display_type = 'ARROWS'
ob_cube_019.lineart.crease_threshold = 0.0
ob_cube_020.location = (3.0, 6.0, 0.0)
ob_cube_020.rotation_euler = (0.0, -0.0, 4.712)
ob_cube_020.lock_rotations_4d = False
ob_cube_020.empty_display_type = 'ARROWS'
ob_cube_020.lineart.crease_threshold = 0.0
ob_cube_021.location = (3.0, 5.0, 0.0)
ob_cube_021.rotation_euler = (0.0, -0.0, 4.712)
ob_cube_021.lock_rotations_4d = False
ob_cube_021.empty_display_type = 'ARROWS'
ob_cube_021.lineart.crease_threshold = 0.0

# ---- collection membership
col_collection.objects.link(ob_cube)
col_collection.objects.link(ob_cube_001)
col_collection.objects.link(ob_cube_002)
col_collection.objects.link(ob_fl001)
col_collection.objects.link(ob_floor_004)
col_collection.objects.link(ob_fl_501)
col_collection.objects.link(ob_fl001_001)
col_collection.objects.link(ob_fl001_002)
col_collection.objects.link(ob_fl001_003)
col_collection.objects.link(ob_fl001_004)
col_collection.objects.link(ob_fl001_005)
col_collection.objects.link(ob_fl001_006)
col_collection.objects.link(ob_fl001_007)
col_collection.objects.link(ob_fl001_008)
col_collection.objects.link(ob_fl001_009)
col_collection.objects.link(ob_fl001_010)
col_collection.objects.link(ob_fl001_011)
col_collection.objects.link(ob_fl001_012)
col_collection.objects.link(ob_fl001_013)
col_collection.objects.link(ob_fl001_014)
col_collection.objects.link(ob_fl001_015)
col_collection.objects.link(ob_fl001_016)
col_collection.objects.link(ob_fl001_017)
col_collection.objects.link(ob_fl001_018)
col_collection.objects.link(ob_fl001_019)
col_collection.objects.link(ob_fl001_020)
col_collection.objects.link(ob_fl001_021)
col_collection.objects.link(ob_fl001_022)
col_collection.objects.link(ob_fl001_023)
col_collection.objects.link(ob_fl001_024)
col_collection.objects.link(ob_cube_003)
col_collection.objects.link(ob_cube_004)
col_collection.objects.link(ob_cube_005)
col_collection.objects.link(ob_cube_006)
col_collection.objects.link(ob_fl001_025)
col_collection.objects.link(ob_cube_007)
col_collection.objects.link(ob_fl001_026)
col_collection.objects.link(ob_fl001_027)
col_collection.objects.link(ob_fl001_028)
col_collection.objects.link(ob_fl001_029)
col_collection.objects.link(ob_fl001_030)
col_collection.objects.link(ob_fl001_031)
col_collection.objects.link(ob_fl001_032)
col_collection.objects.link(ob_fl001_033)
col_collection.objects.link(ob_fl001_034)
col_collection.objects.link(ob_fl001_035)
col_collection.objects.link(ob_fl001_036)
col_collection.objects.link(ob_fl001_037)
col_collection.objects.link(ob_fl001_038)
col_collection.objects.link(ob_fl001_039)
col_collection.objects.link(ob_fl001_040)
col_collection.objects.link(ob_cube_008)
col_collection.objects.link(ob_cube_009)
col_collection.objects.link(ob_cube_010)
col_collection.objects.link(ob_cube_011)
col_collection.objects.link(ob_cube_012)
col_collection.objects.link(ob_cube_013)
col_collection.objects.link(ob_cube_014)
col_collection.objects.link(ob_cube_015)
col_collection.objects.link(ob_cube_016)
col_collection.objects.link(ob_cube_017)
col_collection.objects.link(ob_cube_018)
col_collection.objects.link(ob_cube_019)
col_collection.objects.link(ob_cube_020)
col_collection.objects.link(ob_cube_021)

# ---- scene / render settings (as saved in the file)
scene.frame_start = 1; scene.frame_end = 250; scene.frame_set(3)
scene.render.engine = 'BLENDER_EEVEE_NEXT'
scene.cycles.sampling_pattern = 'TABULATED_SOBOL'
scene.cycles.use_light_tree = False
scene.view_settings.view_transform = 'Filmic'
bpy.context.view_layer.update()

# ---- added for rendering (the .blend has no active camera and no usable light): camera, sun
cam_auto = bpy.data.cameras.new('AutoCamera')
cam_auto.lens = 50.0
cam_auto.sensor_width = 36.0
cam_auto.clip_end = 1000.0
ob_auto_camera = bpy.data.objects.new('AutoCamera', cam_auto)
scene.collection.objects.link(ob_auto_camera)
ob_auto_camera.location = (11.9622, -13.6547, 11.2118)
ob_auto_camera.rotation_euler = (1.09748, -7.21219e-08, 0.694738)
scene.camera = ob_auto_camera
light_auto_sun = bpy.data.lights.new('AutoSun', 'SUN')
light_auto_sun.energy = 3.0
light_auto_sun.angle = 0.0523599
ob_auto_sun = bpy.data.objects.new('AutoSun', light_auto_sun)
scene.collection.objects.link(ob_auto_sun)
ob_auto_sun.rotation_euler = (0.872665, 0.174533, 0.523599)
bpy.context.view_layer.update()
